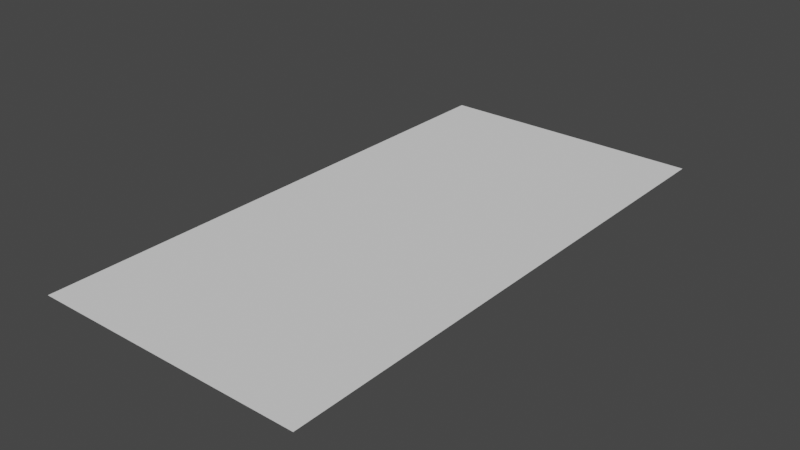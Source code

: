 # Source: vfxBeam.blend  (saved by Blender 2.91.10; exported with 4.5.12 LTS)
import bpy
from mathutils import Matrix  # noqa: F401  (used for matrix-valued properties, if any)

bpy.ops.wm.read_factory_settings(use_empty=True)
scene = bpy.context.scene
scene.name = 'Scene'

# ---- collections
col_collection = bpy.data.collections.new('Collection'); scene.collection.children.link(col_collection)

# ---- world
world_world = bpy.data.worlds.new('World'); scene.world = world_world
world_world.use_nodes = True; world_world.node_tree.nodes.clear()
_N = world_world.node_tree.nodes; _L = world_world.node_tree.links
n0 = _N.new('ShaderNodeOutputWorld'); n0.name = 'World Output'; n0.location = (300, 300)
n1 = _N.new('ShaderNodeBackground'); n1.name = 'Background'; n1.location = (10, 300)
n1.inputs[0].default_value = (0.05088, 0.05088, 0.05088, 1.0)
_L.new(n1.outputs[0], n0.inputs[0])
n0.is_active_output = True
world_world.color = (0.05088, 0.05088, 0.05088)
world_world.use_sun_shadow = False
world_world.sun_shadow_jitter_overblur = 0.0

# ---- meshes
me_plane = bpy.data.meshes.new('Plane')
me_plane.from_pydata([(-1.0, 0.0, 0.0), (1.0, 0.0, 0.0), (-1.0, 2.0, 0.0), (1.0, 2.0, 0.0)], [], [(0, 1, 3, 2)])
_uv = me_plane.uv_layers.new(name='UVMap')
_uv.uv.foreach_set('vector', [1.779e-05, 1.0, -1.776e-05, 1.779e-05, 1.0, -1.776e-05, 1.0, 1.0])
me_plane.use_remesh_fix_poles = True
me_plane.use_remesh_preserve_attributes = False
me_plane.use_mirror_vertex_groups = False
me_plane.update()

# ---- objects
ob_plane = bpy.data.objects.new('Plane', me_plane)

# ---- transforms, parenting, visibility, modifiers, constraints
ob_plane.location = (0.0, -2.0, 0.0)
ob_plane.scale = (1.0, 2.0, 1.0)
ob_plane.lineart.crease_threshold = 0.0

# ---- collection membership
col_collection.objects.link(ob_plane)

# ---- scene / render settings (as saved in the file)
scene.frame_start = 1; scene.frame_end = 250; scene.frame_set(1)
scene.render.engine = 'BLENDER_EEVEE_NEXT'
scene.cycles.use_denoising = False
scene.cycles.samples = 128
scene.cycles.sampling_pattern = 'TABULATED_SOBOL'
scene.cycles.use_adaptive_sampling = False
scene.cycles.use_light_tree = False
scene.view_settings.view_transform = 'Filmic'
bpy.context.view_layer.update()

# ---- added for rendering (the .blend has no active camera and no usable light): camera, sun
cam_auto = bpy.data.cameras.new('AutoCamera')
cam_auto.lens = 50.0
cam_auto.sensor_width = 36.0
cam_auto.clip_end = 1000.0
ob_auto_camera = bpy.data.objects.new('AutoCamera', cam_auto)
scene.collection.objects.link(ob_auto_camera)
ob_auto_camera.location = (4.13773, -4.96528, 3.31018)
ob_auto_camera.rotation_euler = (1.09748, -7.21219e-08, 0.694738)
scene.camera = ob_auto_camera
light_auto_sun = bpy.data.lights.new('AutoSun', 'SUN')
light_auto_sun.energy = 3.0
light_auto_sun.angle = 0.0523599
ob_auto_sun = bpy.data.objects.new('AutoSun', light_auto_sun)
scene.collection.objects.link(ob_auto_sun)
ob_auto_sun.rotation_euler = (0.872665, 0.174533, 0.523599)
bpy.context.view_layer.update()
